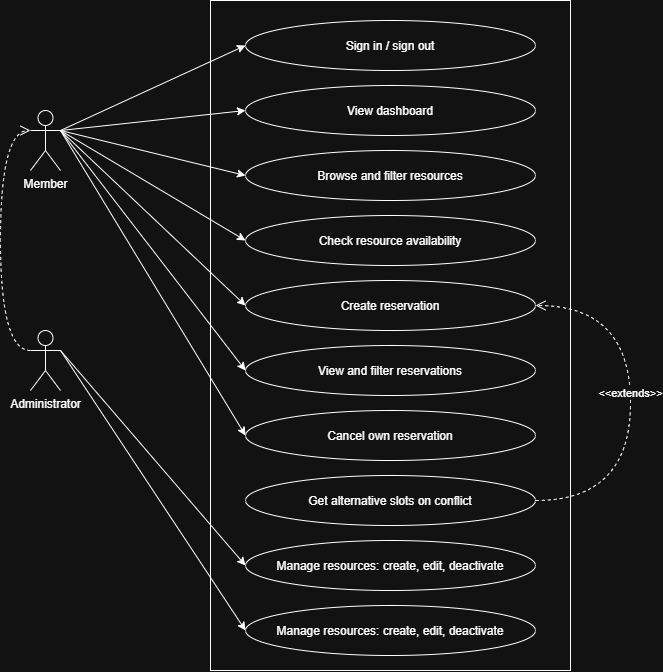

The diagram above was exported from draw.io. Its source (the exported page's mxGraphModel, read from the mxfile embedded in the PNG):
<mxGraphModel dx="774" dy="785" grid="1" gridSize="10" guides="1" tooltips="1" connect="1" arrows="1" fold="1" page="1" pageScale="1" pageWidth="827" pageHeight="1169" math="0" shadow="0">
  <root>
    <mxCell id="0" />
    <mxCell id="1" parent="0" />
    <mxCell id="teHuw9-vyXc3-vqKKf2k-1" parent="1" style="rounded=0;whiteSpace=wrap;html=1;" value="" vertex="1">
      <mxGeometry height="670" width="360" x="240" y="40" as="geometry" />
    </mxCell>
    <mxCell id="teHuw9-vyXc3-vqKKf2k-2" parent="1" style="ellipse;whiteSpace=wrap;html=1;shapeInside=1;" value="Sign in / sign out" vertex="1">
      <mxGeometry height="50" width="290" x="275" y="60" as="geometry" />
    </mxCell>
    <mxCell id="teHuw9-vyXc3-vqKKf2k-3" parent="1" style="ellipse;whiteSpace=wrap;html=1;shapeInside=1;" value="View dashboard" vertex="1">
      <mxGeometry height="50" width="290" x="275" y="125" as="geometry" />
    </mxCell>
    <mxCell id="teHuw9-vyXc3-vqKKf2k-4" parent="1" style="ellipse;whiteSpace=wrap;html=1;shapeInside=1;" value="Browse and filter resources" vertex="1">
      <mxGeometry height="50" width="290" x="275" y="190" as="geometry" />
    </mxCell>
    <mxCell id="teHuw9-vyXc3-vqKKf2k-5" parent="1" style="ellipse;whiteSpace=wrap;html=1;shapeInside=1;" value="Check resource availability" vertex="1">
      <mxGeometry height="50" width="290" x="275" y="255" as="geometry" />
    </mxCell>
    <mxCell id="teHuw9-vyXc3-vqKKf2k-6" parent="1" style="ellipse;whiteSpace=wrap;html=1;shapeInside=1;" value="Create reservation" vertex="1">
      <mxGeometry height="50" width="290" x="275" y="320" as="geometry" />
    </mxCell>
    <mxCell id="teHuw9-vyXc3-vqKKf2k-7" parent="1" style="ellipse;whiteSpace=wrap;html=1;shapeInside=1;" value="View and filter reservations" vertex="1">
      <mxGeometry height="50" width="290" x="275" y="385" as="geometry" />
    </mxCell>
    <mxCell id="teHuw9-vyXc3-vqKKf2k-8" parent="1" style="ellipse;whiteSpace=wrap;html=1;shapeInside=1;" value="Cancel own reservation" vertex="1">
      <mxGeometry height="50" width="290" x="275" y="450" as="geometry" />
    </mxCell>
    <mxCell id="teHuw9-vyXc3-vqKKf2k-9" parent="1" style="ellipse;whiteSpace=wrap;html=1;shapeInside=1;" value="&lt;br&gt;Get alternative slots on conflict&lt;br&gt;&lt;div&gt;&lt;br/&gt;&lt;/div&gt;" vertex="1">
      <mxGeometry height="50" width="290" x="275" y="515" as="geometry" />
    </mxCell>
    <mxCell id="teHuw9-vyXc3-vqKKf2k-10" parent="1" style="ellipse;whiteSpace=wrap;html=1;shapeInside=1;" value="&lt;br&gt;Manage resources: create, edit, deactivate&lt;br&gt;&lt;div&gt;&lt;br/&gt;&lt;/div&gt;" vertex="1">
      <mxGeometry height="50" width="290" x="275" y="580" as="geometry" />
    </mxCell>
    <mxCell id="teHuw9-vyXc3-vqKKf2k-11" parent="1" style="shape=umlActor;verticalLabelPosition=bottom;verticalAlign=top;html=1;outlineConnect=0;" value="Member" vertex="1">
      <mxGeometry height="60" width="30" x="60" y="150" as="geometry" />
    </mxCell>
    <mxCell id="teHuw9-vyXc3-vqKKf2k-12" parent="1" style="shape=umlActor;verticalLabelPosition=bottom;verticalAlign=top;html=1;outlineConnect=0;" value="Administrator" vertex="1">
      <mxGeometry height="60" width="30" x="60" y="370" as="geometry" />
    </mxCell>
    <mxCell id="teHuw9-vyXc3-vqKKf2k-14" edge="1" parent="1" source="teHuw9-vyXc3-vqKKf2k-12" style="endArrow=classic;html=1;rounded=0;exitX=1;exitY=0.3333333333333333;exitDx=0;exitDy=0;exitPerimeter=0;entryX=0;entryY=0.5;entryDx=0;entryDy=0;" target="teHuw9-vyXc3-vqKKf2k-10" value="">
      <mxGeometry height="50" relative="1" width="50" as="geometry">
        <mxPoint x="390" y="340" as="sourcePoint" />
        <mxPoint x="440" y="290" as="targetPoint" />
      </mxGeometry>
    </mxCell>
    <mxCell id="teHuw9-vyXc3-vqKKf2k-15" edge="1" parent="1" source="teHuw9-vyXc3-vqKKf2k-11" style="endArrow=classic;html=1;rounded=0;exitX=1;exitY=0.3333333333333333;exitDx=0;exitDy=0;exitPerimeter=0;entryX=0;entryY=0.5;entryDx=0;entryDy=0;" target="teHuw9-vyXc3-vqKKf2k-2" value="">
      <mxGeometry height="50" relative="1" width="50" as="geometry">
        <mxPoint x="390" y="340" as="sourcePoint" />
        <mxPoint x="440" y="290" as="targetPoint" />
      </mxGeometry>
    </mxCell>
    <mxCell id="teHuw9-vyXc3-vqKKf2k-16" edge="1" parent="1" source="teHuw9-vyXc3-vqKKf2k-11" style="endArrow=classic;html=1;rounded=0;exitX=1;exitY=0.3333333333333333;exitDx=0;exitDy=0;exitPerimeter=0;entryX=0;entryY=0.5;entryDx=0;entryDy=0;" target="teHuw9-vyXc3-vqKKf2k-3" value="">
      <mxGeometry height="50" relative="1" width="50" as="geometry">
        <mxPoint x="390" y="340" as="sourcePoint" />
        <mxPoint x="440" y="290" as="targetPoint" />
      </mxGeometry>
    </mxCell>
    <mxCell id="teHuw9-vyXc3-vqKKf2k-17" edge="1" parent="1" source="teHuw9-vyXc3-vqKKf2k-11" style="endArrow=classic;html=1;rounded=0;exitX=1;exitY=0.3333333333333333;exitDx=0;exitDy=0;exitPerimeter=0;entryX=0;entryY=0.5;entryDx=0;entryDy=0;" target="teHuw9-vyXc3-vqKKf2k-4" value="">
      <mxGeometry height="50" relative="1" width="50" as="geometry">
        <mxPoint x="390" y="340" as="sourcePoint" />
        <mxPoint x="440" y="290" as="targetPoint" />
      </mxGeometry>
    </mxCell>
    <mxCell id="teHuw9-vyXc3-vqKKf2k-18" edge="1" parent="1" source="teHuw9-vyXc3-vqKKf2k-11" style="endArrow=classic;html=1;rounded=0;exitX=1;exitY=0.3333333333333333;exitDx=0;exitDy=0;exitPerimeter=0;entryX=0;entryY=0.5;entryDx=0;entryDy=0;" target="teHuw9-vyXc3-vqKKf2k-5" value="">
      <mxGeometry height="50" relative="1" width="50" as="geometry">
        <mxPoint x="390" y="340" as="sourcePoint" />
        <mxPoint x="440" y="290" as="targetPoint" />
      </mxGeometry>
    </mxCell>
    <mxCell id="teHuw9-vyXc3-vqKKf2k-19" edge="1" parent="1" source="teHuw9-vyXc3-vqKKf2k-11" style="endArrow=classic;html=1;rounded=0;exitX=1;exitY=0.3333333333333333;exitDx=0;exitDy=0;exitPerimeter=0;entryX=0;entryY=0.5;entryDx=0;entryDy=0;" target="teHuw9-vyXc3-vqKKf2k-6" value="">
      <mxGeometry height="50" relative="1" width="50" as="geometry">
        <mxPoint x="390" y="340" as="sourcePoint" />
        <mxPoint x="440" y="290" as="targetPoint" />
      </mxGeometry>
    </mxCell>
    <mxCell id="teHuw9-vyXc3-vqKKf2k-20" edge="1" parent="1" source="teHuw9-vyXc3-vqKKf2k-11" style="endArrow=classic;html=1;rounded=0;exitX=1;exitY=0.3333333333333333;exitDx=0;exitDy=0;exitPerimeter=0;entryX=0;entryY=0.5;entryDx=0;entryDy=0;" target="teHuw9-vyXc3-vqKKf2k-7" value="">
      <mxGeometry height="50" relative="1" width="50" as="geometry">
        <mxPoint x="390" y="340" as="sourcePoint" />
        <mxPoint x="440" y="290" as="targetPoint" />
      </mxGeometry>
    </mxCell>
    <mxCell id="teHuw9-vyXc3-vqKKf2k-21" edge="1" parent="1" source="teHuw9-vyXc3-vqKKf2k-11" style="endArrow=classic;html=1;rounded=0;exitX=1;exitY=0.3333333333333333;exitDx=0;exitDy=0;exitPerimeter=0;entryX=0;entryY=0.5;entryDx=0;entryDy=0;" target="teHuw9-vyXc3-vqKKf2k-8" value="">
      <mxGeometry height="50" relative="1" width="50" as="geometry">
        <mxPoint x="390" y="340" as="sourcePoint" />
        <mxPoint x="440" y="290" as="targetPoint" />
      </mxGeometry>
    </mxCell>
    <mxCell id="teHuw9-vyXc3-vqKKf2k-22" edge="1" parent="1" source="teHuw9-vyXc3-vqKKf2k-12" style="endArrow=classic;html=1;rounded=0;exitX=1;exitY=0.3333333333333333;exitDx=0;exitDy=0;exitPerimeter=0;entryX=0;entryY=0.5;entryDx=0;entryDy=0;" target="teHuw9-vyXc3-vqKKf2k-23" value="">
      <mxGeometry height="50" relative="1" width="50" as="geometry">
        <mxPoint x="390" y="400" as="sourcePoint" />
        <mxPoint x="150" y="610" as="targetPoint" />
      </mxGeometry>
    </mxCell>
    <mxCell id="teHuw9-vyXc3-vqKKf2k-23" parent="1" style="ellipse;whiteSpace=wrap;html=1;shapeInside=1;" value="&lt;br&gt;Manage resources: create, edit, deactivate&lt;br&gt;&lt;div&gt;&lt;br/&gt;&lt;/div&gt;" vertex="1">
      <mxGeometry height="50" width="290" x="275" y="645" as="geometry" />
    </mxCell>
    <mxCell id="teHuw9-vyXc3-vqKKf2k-28" edge="1" parent="1" source="teHuw9-vyXc3-vqKKf2k-9" style="html=1;verticalAlign=bottom;endArrow=open;dashed=1;endSize=8;curved=1;rounded=0;entryX=1;entryY=0.5;entryDx=0;entryDy=0;exitX=1;exitY=0.5;exitDx=0;exitDy=0;edgeStyle=orthogonalEdgeStyle;" target="teHuw9-vyXc3-vqKKf2k-6" value="&amp;lt;&amp;lt;extends&amp;gt;&amp;gt;">
      <mxGeometry relative="1" as="geometry">
        <Array as="points">
          <mxPoint x="660" y="540" />
          <mxPoint x="660" y="345" />
        </Array>
        <mxPoint x="730" y="360" as="sourcePoint" />
        <mxPoint x="650" y="360" as="targetPoint" />
      </mxGeometry>
    </mxCell>
    <mxCell id="teHuw9-vyXc3-vqKKf2k-29" edge="1" parent="1" source="teHuw9-vyXc3-vqKKf2k-12" style="html=1;verticalAlign=bottom;endArrow=open;dashed=1;endSize=8;curved=1;rounded=0;entryX=0;entryY=0.3333333333333333;entryDx=0;entryDy=0;entryPerimeter=0;exitX=0;exitY=0.3333333333333333;exitDx=0;exitDy=0;exitPerimeter=0;edgeStyle=orthogonalEdgeStyle;" target="teHuw9-vyXc3-vqKKf2k-11" value="">
      <mxGeometry relative="1" as="geometry">
        <Array as="points">
          <mxPoint x="30" y="390" />
          <mxPoint x="30" y="170" />
        </Array>
        <mxPoint x="160" y="330" as="sourcePoint" />
        <mxPoint x="80" y="330" as="targetPoint" />
      </mxGeometry>
    </mxCell>
  </root>
</mxGraphModel>